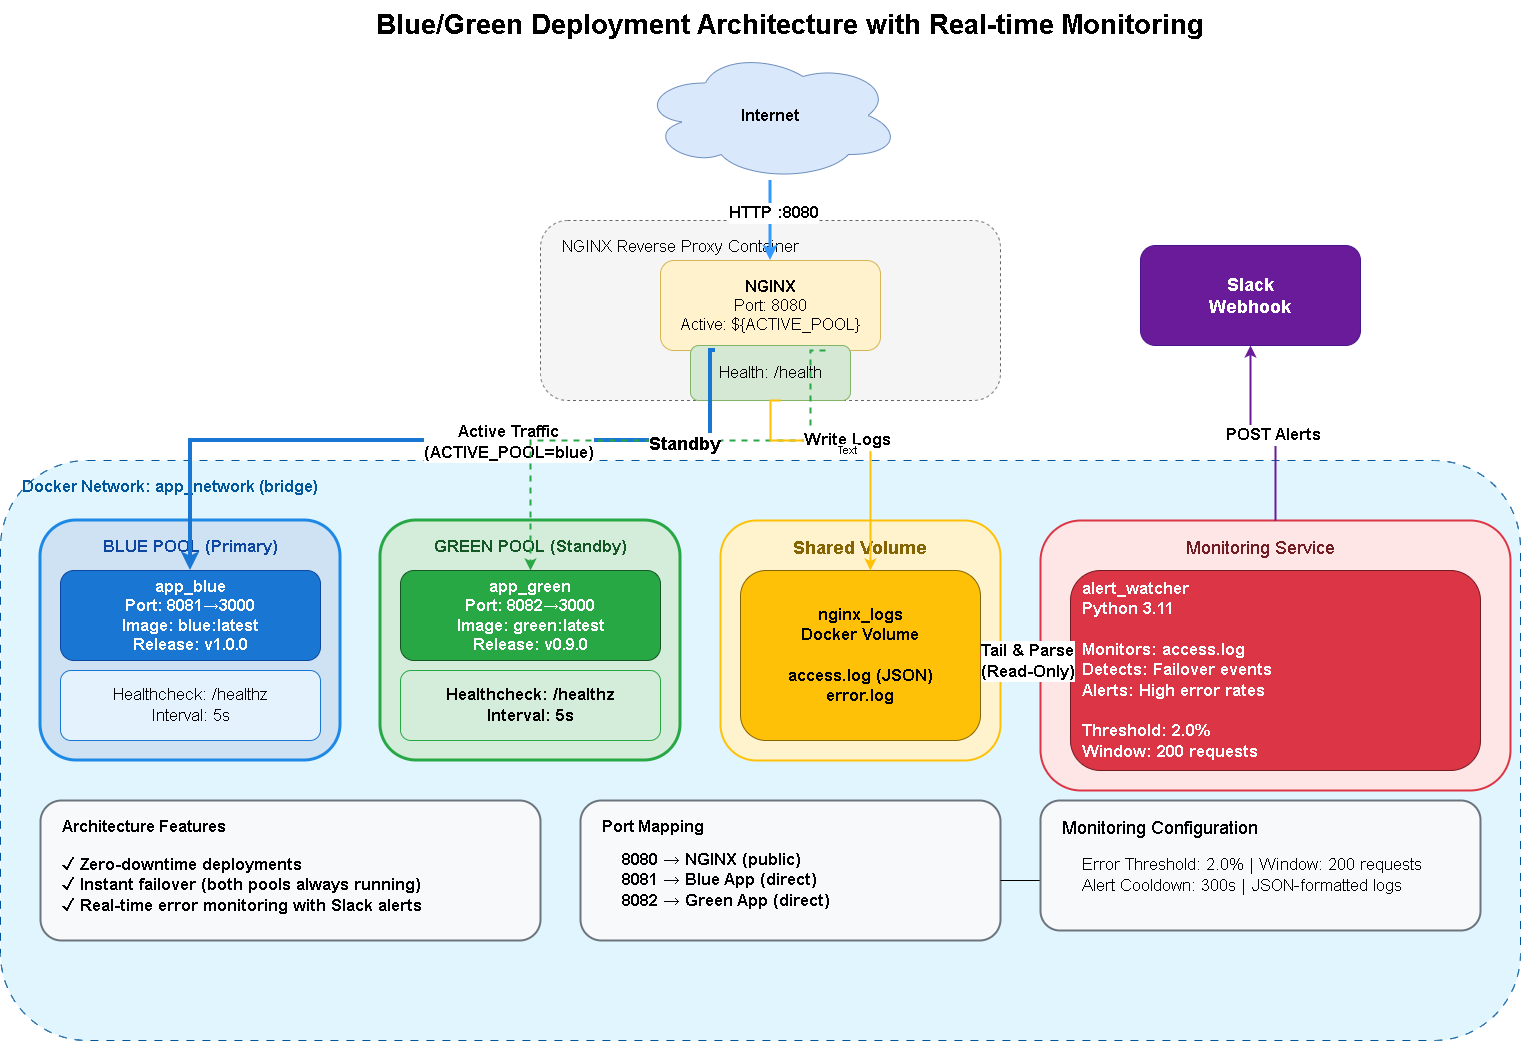

The diagram above was exported from draw.io. Its source (the exported page's mxGraphModel, read from the mxfile embedded in the PNG):
<mxGraphModel dx="1728" dy="904" grid="1" gridSize="10" guides="1" tooltips="1" connect="1" arrows="1" fold="1" page="1" pageScale="1" pageWidth="850" pageHeight="1100" math="0" shadow="0">
  <root>
    <mxCell id="0" />
    <mxCell id="1" parent="0" />
    <mxCell id="RBAkiHnc7Lc8qIXiWl-7-1" value="&lt;font style=&quot;font-size: 27px;&quot;&gt;Blue/Green Deployment Architecture with Real-time Monitoring&lt;/font&gt;" style="text;html=1;strokeColor=none;fillColor=none;align=center;verticalAlign=middle;whiteSpace=wrap;rounded=0;fontSize=22;fontStyle=1;" vertex="1" parent="1">
      <mxGeometry x="400" y="20" width="860" height="50" as="geometry" />
    </mxCell>
    <mxCell id="RBAkiHnc7Lc8qIXiWl-7-2" value="Internet" style="ellipse;shape=cloud;whiteSpace=wrap;html=1;fillColor=#dae8fc;strokeColor=#6c8ebf;fontSize=16;fontStyle=1;" vertex="1" parent="1">
      <mxGeometry x="680" y="70" width="260" height="130" as="geometry" />
    </mxCell>
    <mxCell id="RBAkiHnc7Lc8qIXiWl-7-3" value="" style="rounded=1;whiteSpace=wrap;html=1;fillColor=#f5f5f5;strokeColor=#666666;dashed=1;" vertex="1" parent="1">
      <mxGeometry x="580" y="240" width="460" height="180" as="geometry" />
    </mxCell>
    <mxCell id="RBAkiHnc7Lc8qIXiWl-7-4" value="&lt;span style=&quot;font-weight: normal;&quot;&gt;&lt;font style=&quot;font-size: 17px;&quot;&gt;NGINX Reverse Proxy Container&lt;/font&gt;&lt;/span&gt;" style="text;html=1;strokeColor=none;fillColor=none;align=left;verticalAlign=top;whiteSpace=wrap;rounded=0;fontSize=14;fontStyle=1;" vertex="1" parent="1">
      <mxGeometry x="600" y="250" width="300" height="30" as="geometry" />
    </mxCell>
    <mxCell id="RBAkiHnc7Lc8qIXiWl-7-5" value="&lt;font style=&quot;font-size: 16px;&quot;&gt;&lt;b&gt;NGINX&lt;/b&gt;&lt;br&gt;Port: 8080&lt;br&gt;Active: ${ACTIVE_POOL}&lt;/font&gt;" style="rounded=1;whiteSpace=wrap;html=1;fillColor=#fff2cc;strokeColor=#d6b656;fontSize=13;" vertex="1" parent="1">
      <mxGeometry x="700" y="280" width="220" height="90" as="geometry" />
    </mxCell>
    <mxCell id="RBAkiHnc7Lc8qIXiWl-7-6" value="&lt;font style=&quot;font-size: 17px;&quot;&gt;Health: /health&lt;/font&gt;" style="rounded=1;whiteSpace=wrap;html=1;fillColor=#d5e8d4;strokeColor=#82b366;fontSize=11;" vertex="1" parent="1">
      <mxGeometry x="730" y="365" width="160" height="55" as="geometry" />
    </mxCell>
    <mxCell id="RBAkiHnc7Lc8qIXiWl-7-7" value="" style="edgeStyle=orthogonalEdgeStyle;rounded=0;orthogonalLoop=1;jettySize=auto;html=1;strokeWidth=3;strokeColor=#3399FF;exitX=0.5;exitY=1;exitDx=0;exitDy=0;exitPerimeter=0;entryX=0.5;entryY=0;entryDx=0;entryDy=0;" edge="1" parent="1" source="RBAkiHnc7Lc8qIXiWl-7-2" target="RBAkiHnc7Lc8qIXiWl-7-5">
      <mxGeometry relative="1" as="geometry" />
    </mxCell>
    <mxCell id="RBAkiHnc7Lc8qIXiWl-7-8" value="&lt;font style=&quot;font-size: 17px;&quot;&gt;HTTP :8080&lt;/font&gt;" style="edgeLabel;html=1;align=center;verticalAlign=middle;resizable=0;points=[];fontSize=12;fontStyle=1;" vertex="1" connectable="0" parent="RBAkiHnc7Lc8qIXiWl-7-7">
      <mxGeometry x="-0.2" y="2" relative="1" as="geometry">
        <mxPoint as="offset" />
      </mxGeometry>
    </mxCell>
    <mxCell id="RBAkiHnc7Lc8qIXiWl-7-9" value="" style="rounded=1;whiteSpace=wrap;html=1;fillColor=#e1f5fe;strokeColor=#01579b;dashed=1;dashPattern=8 8;" vertex="1" parent="1">
      <mxGeometry x="40" y="480" width="1520" height="580" as="geometry" />
    </mxCell>
    <mxCell id="RBAkiHnc7Lc8qIXiWl-7-10" value="Docker Network: app_network (bridge)" style="text;html=1;strokeColor=none;fillColor=none;align=left;verticalAlign=top;whiteSpace=wrap;rounded=0;fontSize=16;fontStyle=1;fontColor=#01579b;" vertex="1" parent="1">
      <mxGeometry x="60" y="490" width="400" height="30" as="geometry" />
    </mxCell>
    <mxCell id="RBAkiHnc7Lc8qIXiWl-7-11" value="" style="rounded=1;whiteSpace=wrap;html=1;fillColor=#cfe2f3;strokeColor=#1e88e5;strokeWidth=3;" vertex="1" parent="1">
      <mxGeometry x="80" y="540" width="300" height="240" as="geometry" />
    </mxCell>
    <mxCell id="RBAkiHnc7Lc8qIXiWl-7-12" value="&lt;font style=&quot;font-size: 17px;&quot;&gt;BLUE POOL (Primary)&lt;/font&gt;" style="text;html=1;strokeColor=none;fillColor=none;align=center;verticalAlign=top;whiteSpace=wrap;rounded=0;fontSize=14;fontStyle=1;fontColor=#0d47a1;" vertex="1" parent="1">
      <mxGeometry x="100" y="550" width="260" height="30" as="geometry" />
    </mxCell>
    <mxCell id="RBAkiHnc7Lc8qIXiWl-7-13" value="&lt;b&gt;&lt;font style=&quot;font-size: 16px;&quot;&gt;app_blue&lt;br&gt;Port: 8081→3000&lt;br&gt;Image: blue:latest&lt;br&gt;Release: v1.0.0&lt;/font&gt;&lt;/b&gt;" style="rounded=1;whiteSpace=wrap;html=1;fillColor=#1976d2;strokeColor=#0d47a1;fontSize=12;fontColor=#FFFFFF;" vertex="1" parent="1">
      <mxGeometry x="100" y="590" width="260" height="90" as="geometry" />
    </mxCell>
    <mxCell id="RBAkiHnc7Lc8qIXiWl-7-14" value="&lt;font style=&quot;font-size: 17px;&quot;&gt;Healthcheck: /healthz&lt;br&gt;Interval: 5s&lt;/font&gt;" style="rounded=1;whiteSpace=wrap;html=1;fillColor=#e3f2fd;strokeColor=#1976d2;fontSize=11;" vertex="1" parent="1">
      <mxGeometry x="100" y="690" width="260" height="70" as="geometry" />
    </mxCell>
    <mxCell id="RBAkiHnc7Lc8qIXiWl-7-15" value="" style="rounded=1;whiteSpace=wrap;html=1;fillColor=#d4edda;strokeColor=#28a745;strokeWidth=3;" vertex="1" parent="1">
      <mxGeometry x="420" y="540" width="300" height="240" as="geometry" />
    </mxCell>
    <mxCell id="RBAkiHnc7Lc8qIXiWl-7-16" value="&lt;font style=&quot;font-size: 17px;&quot;&gt;GREEN POOL (Standby)&lt;/font&gt;" style="text;html=1;strokeColor=none;fillColor=none;align=center;verticalAlign=top;whiteSpace=wrap;rounded=0;fontSize=14;fontStyle=1;fontColor=#155724;" vertex="1" parent="1">
      <mxGeometry x="440" y="550" width="260" height="30" as="geometry" />
    </mxCell>
    <mxCell id="RBAkiHnc7Lc8qIXiWl-7-17" value="&lt;font style=&quot;font-size: 16px;&quot;&gt;&lt;b&gt;app_green&lt;br&gt;Port: 8082→3000&lt;br&gt;Image: green:latest&lt;br&gt;Release: v0.9.0&lt;/b&gt;&lt;/font&gt;" style="rounded=1;whiteSpace=wrap;html=1;fillColor=#28a745;strokeColor=#155724;fontSize=12;fontColor=#FFFFFF;" vertex="1" parent="1">
      <mxGeometry x="440" y="590" width="260" height="90" as="geometry" />
    </mxCell>
    <mxCell id="RBAkiHnc7Lc8qIXiWl-7-18" value="&lt;b&gt;&lt;font style=&quot;font-size: 17px;&quot;&gt;Healthcheck: /healthz&lt;br&gt;Interval: 5s&lt;/font&gt;&lt;/b&gt;" style="rounded=1;whiteSpace=wrap;html=1;fillColor=#d4edda;strokeColor=#28a745;fontSize=11;" vertex="1" parent="1">
      <mxGeometry x="440" y="690" width="260" height="70" as="geometry" />
    </mxCell>
    <mxCell id="RBAkiHnc7Lc8qIXiWl-7-19" value="" style="rounded=1;whiteSpace=wrap;html=1;fillColor=#fff3cd;strokeColor=#ffc107;strokeWidth=2;" vertex="1" parent="1">
      <mxGeometry x="760" y="540" width="280" height="240" as="geometry" />
    </mxCell>
    <mxCell id="RBAkiHnc7Lc8qIXiWl-7-20" value="&lt;font style=&quot;font-size: 18px;&quot;&gt;Shared Volume&lt;/font&gt;" style="text;html=1;strokeColor=none;fillColor=none;align=center;verticalAlign=top;whiteSpace=wrap;rounded=0;fontSize=14;fontStyle=1;fontColor=#856404;" vertex="1" parent="1">
      <mxGeometry x="780" y="550" width="240" height="30" as="geometry" />
    </mxCell>
    <mxCell id="RBAkiHnc7Lc8qIXiWl-7-21" value="&lt;font style=&quot;font-size: 17px;&quot;&gt;&lt;b style=&quot;&quot;&gt;nginx_logs&lt;br&gt;Docker Volume&lt;br&gt;&lt;br&gt;access.log (JSON)&lt;br&gt;error.log&lt;/b&gt;&lt;/font&gt;" style="rounded=1;whiteSpace=wrap;html=1;fillColor=#ffc107;strokeColor=#856404;fontSize=12;fontColor=#000000;" vertex="1" parent="1">
      <mxGeometry x="780" y="590" width="240" height="170" as="geometry" />
    </mxCell>
    <mxCell id="RBAkiHnc7Lc8qIXiWl-7-22" value="" style="rounded=1;whiteSpace=wrap;html=1;fillColor=#ffe6e6;strokeColor=#dc3545;strokeWidth=2;" vertex="1" parent="1">
      <mxGeometry x="1080" y="540" width="470" height="270" as="geometry" />
    </mxCell>
    <mxCell id="RBAkiHnc7Lc8qIXiWl-7-23" value="&lt;span style=&quot;font-weight: normal;&quot;&gt;&lt;font style=&quot;font-size: 18px;&quot;&gt;Monitoring Service&lt;/font&gt;&lt;/span&gt;" style="text;html=1;strokeColor=none;fillColor=none;align=center;verticalAlign=top;whiteSpace=wrap;rounded=0;fontSize=14;fontStyle=1;fontColor=#721c24;" vertex="1" parent="1">
      <mxGeometry x="1100" y="550" width="400" height="30" as="geometry" />
    </mxCell>
    <mxCell id="RBAkiHnc7Lc8qIXiWl-7-24" value="&lt;font style=&quot;font-size: 17px;&quot;&gt;&lt;b&gt;alert_watcher&lt;br&gt;Python 3.11&lt;br&gt;&lt;br&gt;Monitors: access.log&lt;br&gt;Detects: Failover events&lt;br&gt;Alerts: High error rates&lt;br&gt;&lt;br&gt;Threshold: 2.0%&lt;br&gt;Window: 200 requests&lt;/b&gt;&lt;/font&gt;" style="rounded=1;whiteSpace=wrap;html=1;fillColor=#dc3545;strokeColor=#721c24;fontSize=11;fontColor=#FFFFFF;align=left;spacingLeft=10;" vertex="1" parent="1">
      <mxGeometry x="1110" y="590" width="410" height="200" as="geometry" />
    </mxCell>
    <mxCell id="RBAkiHnc7Lc8qIXiWl-7-25" value="&lt;font style=&quot;font-size: 18px;&quot;&gt;Slack&lt;br&gt;Webhook&lt;/font&gt;" style="rounded=1;whiteSpace=wrap;html=1;fillColor=#6a1b9a;strokeColor=#4a148c;fontSize=13;fontColor=#FFFFFF;fontStyle=1;" vertex="1" parent="1">
      <mxGeometry x="1180" y="265" width="220" height="100" as="geometry" />
    </mxCell>
    <mxCell id="RBAkiHnc7Lc8qIXiWl-7-26" value="" style="edgeStyle=orthogonalEdgeStyle;rounded=0;orthogonalLoop=1;jettySize=auto;html=1;strokeWidth=4;strokeColor=#1976d2;exitX=0.25;exitY=1;exitDx=0;exitDy=0;entryX=0.5;entryY=0;entryDx=0;entryDy=0;" edge="1" parent="1" source="RBAkiHnc7Lc8qIXiWl-7-5" target="RBAkiHnc7Lc8qIXiWl-7-13">
      <mxGeometry relative="1" as="geometry">
        <Array as="points">
          <mxPoint x="750" y="460" />
          <mxPoint x="230" y="460" />
        </Array>
      </mxGeometry>
    </mxCell>
    <mxCell id="RBAkiHnc7Lc8qIXiWl-7-27" value="&lt;font style=&quot;font-size: 17px;&quot;&gt;Active Traffic&lt;br&gt;(ACTIVE_POOL=blue)&lt;/font&gt;" style="edgeLabel;html=1;align=center;verticalAlign=middle;resizable=0;points=[];fontSize=11;fontStyle=1;" vertex="1" connectable="0" parent="RBAkiHnc7Lc8qIXiWl-7-26">
      <mxGeometry x="-0.2" y="1" relative="1" as="geometry">
        <mxPoint as="offset" />
      </mxGeometry>
    </mxCell>
    <mxCell id="RBAkiHnc7Lc8qIXiWl-7-28" value="" style="edgeStyle=orthogonalEdgeStyle;rounded=0;orthogonalLoop=1;jettySize=auto;html=1;strokeWidth=2;strokeColor=#28a745;dashed=1;exitX=0.75;exitY=1;exitDx=0;exitDy=0;entryX=0.5;entryY=0;entryDx=0;entryDy=0;" edge="1" parent="1" source="RBAkiHnc7Lc8qIXiWl-7-5" target="RBAkiHnc7Lc8qIXiWl-7-17">
      <mxGeometry relative="1" as="geometry">
        <Array as="points">
          <mxPoint x="850" y="460" />
          <mxPoint x="570" y="460" />
        </Array>
      </mxGeometry>
    </mxCell>
    <mxCell id="RBAkiHnc7Lc8qIXiWl-7-29" value="&lt;font style=&quot;font-size: 18px;&quot;&gt;&lt;b style=&quot;&quot;&gt;Standby&lt;/b&gt;&lt;/font&gt;" style="edgeLabel;html=1;align=center;verticalAlign=middle;resizable=0;points=[];fontSize=11;" vertex="1" connectable="0" parent="RBAkiHnc7Lc8qIXiWl-7-28">
      <mxGeometry x="-0.1" y="2" relative="1" as="geometry">
        <mxPoint as="offset" />
      </mxGeometry>
    </mxCell>
    <mxCell id="RBAkiHnc7Lc8qIXiWl-7-30" value="" style="edgeStyle=orthogonalEdgeStyle;rounded=0;orthogonalLoop=1;jettySize=auto;html=1;strokeWidth=2;strokeColor=#ffc107;exitX=0.5;exitY=1;exitDx=0;exitDy=0;entryX=0.5;entryY=0;entryDx=0;entryDy=0;" edge="1" parent="1">
      <mxGeometry relative="1" as="geometry">
        <Array as="points">
          <mxPoint x="809.91" y="460" />
          <mxPoint x="909.91" y="460" />
        </Array>
        <mxPoint x="819.91" y="420" as="sourcePoint" />
        <mxPoint x="909.91" y="590" as="targetPoint" />
      </mxGeometry>
    </mxCell>
    <mxCell id="RBAkiHnc7Lc8qIXiWl-7-31" value="&lt;font style=&quot;font-size: 17px;&quot;&gt;Write Logs&lt;/font&gt;" style="edgeLabel;html=1;align=center;verticalAlign=middle;resizable=0;points=[];fontSize=11;fontStyle=1;" vertex="1" connectable="0" parent="RBAkiHnc7Lc8qIXiWl-7-30">
      <mxGeometry x="-0.1" y="1" relative="1" as="geometry">
        <mxPoint as="offset" />
      </mxGeometry>
    </mxCell>
    <mxCell id="RBAkiHnc7Lc8qIXiWl-7-45" value="Text" style="edgeLabel;html=1;align=center;verticalAlign=middle;resizable=0;points=[];" vertex="1" connectable="0" parent="RBAkiHnc7Lc8qIXiWl-7-30">
      <mxGeometry x="-0.1039" y="-9" relative="1" as="geometry">
        <mxPoint as="offset" />
      </mxGeometry>
    </mxCell>
    <mxCell id="RBAkiHnc7Lc8qIXiWl-7-32" value="" style="edgeStyle=orthogonalEdgeStyle;rounded=0;orthogonalLoop=1;jettySize=auto;html=1;strokeWidth=3;strokeColor=#dc3545;exitX=1;exitY=0.5;exitDx=0;exitDy=0;entryX=0;entryY=0.5;entryDx=0;entryDy=0;" edge="1" parent="1" source="RBAkiHnc7Lc8qIXiWl-7-21" target="RBAkiHnc7Lc8qIXiWl-7-24">
      <mxGeometry relative="1" as="geometry" />
    </mxCell>
    <mxCell id="RBAkiHnc7Lc8qIXiWl-7-33" value="&lt;font style=&quot;font-size: 17px;&quot;&gt;Tail &amp;amp; Parse&lt;br&gt;(Read-Only)&lt;/font&gt;" style="edgeLabel;html=1;align=center;verticalAlign=middle;resizable=0;points=[];fontSize=11;fontStyle=1;" vertex="1" connectable="0" parent="RBAkiHnc7Lc8qIXiWl-7-32">
      <mxGeometry x="-0.05" y="1" relative="1" as="geometry">
        <mxPoint as="offset" />
      </mxGeometry>
    </mxCell>
    <mxCell id="RBAkiHnc7Lc8qIXiWl-7-34" value="" style="edgeStyle=orthogonalEdgeStyle;rounded=0;orthogonalLoop=1;jettySize=auto;html=1;strokeWidth=2;strokeColor=#6a1b9a;exitX=0.5;exitY=0;exitDx=0;exitDy=0;entryX=0.5;entryY=1;entryDx=0;entryDy=0;" edge="1" parent="1" source="RBAkiHnc7Lc8qIXiWl-7-22" target="RBAkiHnc7Lc8qIXiWl-7-25">
      <mxGeometry relative="1" as="geometry" />
    </mxCell>
    <mxCell id="RBAkiHnc7Lc8qIXiWl-7-35" value="&lt;font style=&quot;font-size: 17px;&quot;&gt;POST Alerts&lt;/font&gt;" style="edgeLabel;html=1;align=center;verticalAlign=middle;resizable=0;points=[];fontSize=11;fontStyle=1;" vertex="1" connectable="0" parent="RBAkiHnc7Lc8qIXiWl-7-34">
      <mxGeometry x="-0.1" y="1" relative="1" as="geometry">
        <mxPoint as="offset" />
      </mxGeometry>
    </mxCell>
    <mxCell id="RBAkiHnc7Lc8qIXiWl-7-36" value="" style="rounded=1;whiteSpace=wrap;html=1;fillColor=#f8f9fa;strokeColor=#6c757d;strokeWidth=2;" vertex="1" parent="1">
      <mxGeometry x="80" y="820" width="500" height="140" as="geometry" />
    </mxCell>
    <mxCell id="RBAkiHnc7Lc8qIXiWl-7-37" value="Architecture Features" style="text;html=1;strokeColor=none;fillColor=none;align=left;verticalAlign=top;whiteSpace=wrap;rounded=0;fontSize=16;fontStyle=1;" vertex="1" parent="1">
      <mxGeometry x="100" y="830" width="460" height="30" as="geometry" />
    </mxCell>
    <mxCell id="RBAkiHnc7Lc8qIXiWl-7-38" value="&lt;b&gt;&lt;font style=&quot;font-size: 17px;&quot;&gt;✓ Zero-downtime deployments&lt;br&gt;✓ Instant failover (both pools always running)&lt;br&gt;✓ Real-time error monitoring with Slack alerts&lt;/font&gt;&lt;/b&gt;" style="text;html=1;strokeColor=none;fillColor=none;align=left;verticalAlign=middle;whiteSpace=wrap;rounded=0;fontSize=12;" vertex="1" parent="1">
      <mxGeometry x="100" y="880" width="460" height="50" as="geometry" />
    </mxCell>
    <mxCell id="RBAkiHnc7Lc8qIXiWl-7-39" value="" style="rounded=1;whiteSpace=wrap;html=1;fillColor=#f8f9fa;strokeColor=#6c757d;strokeWidth=2;" vertex="1" parent="1">
      <mxGeometry x="620" y="820" width="420" height="140" as="geometry" />
    </mxCell>
    <mxCell id="RBAkiHnc7Lc8qIXiWl-7-40" value="Port Mapping" style="text;html=1;strokeColor=none;fillColor=none;align=left;verticalAlign=top;whiteSpace=wrap;rounded=0;fontSize=16;fontStyle=1;" vertex="1" parent="1">
      <mxGeometry x="640" y="830" width="380" height="30" as="geometry" />
    </mxCell>
    <mxCell id="RBAkiHnc7Lc8qIXiWl-7-46" value="" style="edgeStyle=orthogonalEdgeStyle;rounded=0;orthogonalLoop=1;jettySize=auto;html=1;" edge="1" parent="1" source="RBAkiHnc7Lc8qIXiWl-7-41" target="RBAkiHnc7Lc8qIXiWl-7-44">
      <mxGeometry relative="1" as="geometry" />
    </mxCell>
    <mxCell id="RBAkiHnc7Lc8qIXiWl-7-41" value="&lt;b&gt;&lt;font style=&quot;font-size: 17px;&quot;&gt;8080 → NGINX (public)&lt;br&gt;8081 → Blue App (direct)&lt;br&gt;8082 → Green App (direct)&lt;/font&gt;&lt;/b&gt;" style="text;html=1;strokeColor=none;fillColor=none;align=left;verticalAlign=middle;whiteSpace=wrap;rounded=0;fontSize=12;" vertex="1" parent="1">
      <mxGeometry x="660" y="880" width="380" height="40" as="geometry" />
    </mxCell>
    <mxCell id="RBAkiHnc7Lc8qIXiWl-7-42" value="" style="rounded=1;whiteSpace=wrap;html=1;fillColor=#f8f9fa;strokeColor=#6c757d;strokeWidth=2;" vertex="1" parent="1">
      <mxGeometry x="1080" y="820" width="440" height="130" as="geometry" />
    </mxCell>
    <mxCell id="RBAkiHnc7Lc8qIXiWl-7-43" value="&lt;span style=&quot;font-weight: normal;&quot;&gt;&lt;font style=&quot;font-size: 18px;&quot;&gt;Monitoring Configuration&lt;/font&gt;&lt;/span&gt;" style="text;html=1;strokeColor=none;fillColor=none;align=left;verticalAlign=top;whiteSpace=wrap;rounded=0;fontSize=16;fontStyle=1;" vertex="1" parent="1">
      <mxGeometry x="1100" y="830" width="400" height="30" as="geometry" />
    </mxCell>
    <mxCell id="RBAkiHnc7Lc8qIXiWl-7-44" value="&lt;font style=&quot;font-size: 17px;&quot;&gt;Error Threshold: 2.0% | Window: 200 requests&lt;br&gt;Alert Cooldown: 300s | JSON-formatted logs&lt;/font&gt;" style="text;html=1;strokeColor=none;fillColor=none;align=left;verticalAlign=middle;whiteSpace=wrap;rounded=0;fontSize=12;" vertex="1" parent="1">
      <mxGeometry x="1120" y="880" width="400" height="30" as="geometry" />
    </mxCell>
  </root>
</mxGraphModel>